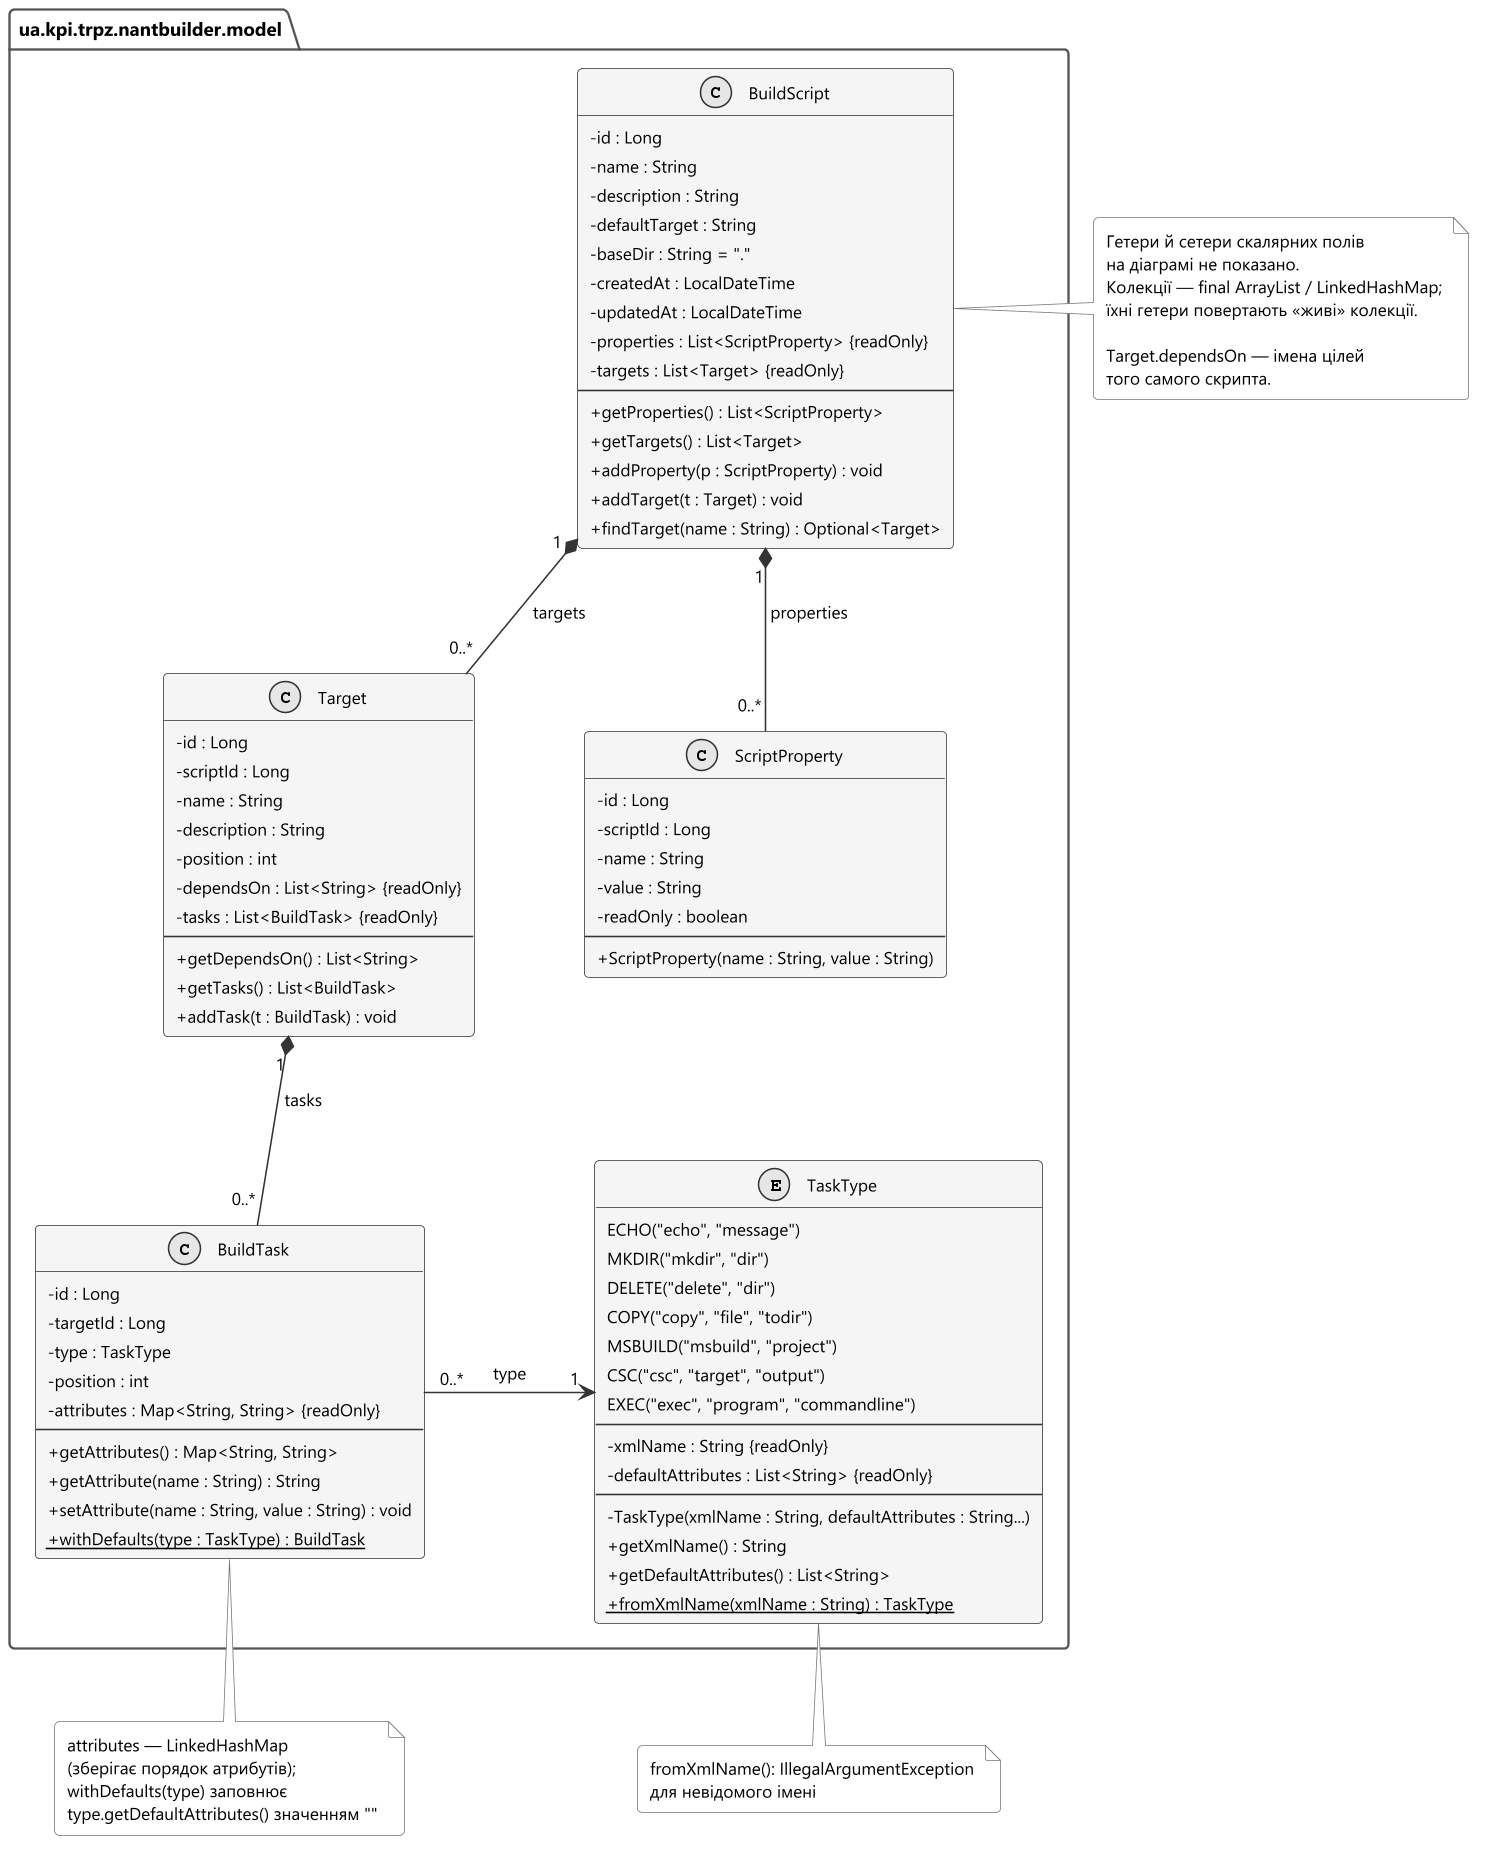

The diagram above was rendered by PlantUML. Its source (embedded in the PNG):
@startuml 04a-classes-model
' Лаб. 2 — діаграма класів: пакет model (реалізовані класи предметної області)
!include _style.iuml
skinparam ranksep 60
skinparam nodesep 70
skinparam classAttributeIconSize 0
hide empty members
set separator none

package "ua.kpi.trpz.nantbuilder.model" as model {
  class BuildScript {
    - id : Long
    - name : String
    - description : String
    - defaultTarget : String
    - baseDir : String = "."
    - createdAt : LocalDateTime
    - updatedAt : LocalDateTime
    - properties : List<ScriptProperty> {readOnly}
    - targets : List<Target> {readOnly}
    --
    + getProperties() : List<ScriptProperty>
    + getTargets() : List<Target>
    + addProperty(p : ScriptProperty) : void
    + addTarget(t : Target) : void
    + findTarget(name : String) : Optional<Target>
  }

  class ScriptProperty {
    - id : Long
    - scriptId : Long
    - name : String
    - value : String
    - readOnly : boolean
    --
    + ScriptProperty(name : String, value : String)
  }

  class Target {
    - id : Long
    - scriptId : Long
    - name : String
    - description : String
    - position : int
    - dependsOn : List<String> {readOnly}
    - tasks : List<BuildTask> {readOnly}
    --
    + getDependsOn() : List<String>
    + getTasks() : List<BuildTask>
    + addTask(t : BuildTask) : void
  }

  class BuildTask {
    - id : Long
    - targetId : Long
    - type : TaskType
    - position : int
    - attributes : Map<String, String> {readOnly}
    --
    + getAttributes() : Map<String, String>
    + getAttribute(name : String) : String
    + setAttribute(name : String, value : String) : void
    + {static} withDefaults(type : TaskType) : BuildTask
  }

  enum TaskType {
    ECHO("echo", "message")
    MKDIR("mkdir", "dir")
    DELETE("delete", "dir")
    COPY("copy", "file", "todir")
    MSBUILD("msbuild", "project")
    CSC("csc", "target", "output")
    EXEC("exec", "program", "commandline")
    --
    - xmlName : String {readOnly}
    - defaultAttributes : List<String> {readOnly}
    --
    - TaskType(xmlName : String, defaultAttributes : String...)
    + getXmlName() : String
    + getDefaultAttributes() : List<String>
    + {static} fromXmlName(xmlName : String) : TaskType
  }
}

BuildScript "1" *-- "0..*" Target : targets
BuildScript "1" *-- "0..*" ScriptProperty : properties
Target -[hidden]right- ScriptProperty
Target "1" *-- "0..*" BuildTask : tasks
BuildTask "0..*" -right-> "1" TaskType : "  type  "

note right of BuildScript
  Гетери й сетери скалярних полів
  на діаграмі не показано.
  Колекції — final ArrayList / LinkedHashMap;
  їхні гетери повертають «живі» колекції.

  Target.dependsOn — імена цілей
  того самого скрипта.
end note

note bottom of BuildTask
  attributes — LinkedHashMap
  (зберігає порядок атрибутів);
  withDefaults(type) заповнює
  type.getDefaultAttributes() значенням ""
end note

note bottom of TaskType
  fromXmlName(): IllegalArgumentException
  для невідомого імені
end note

@enduml